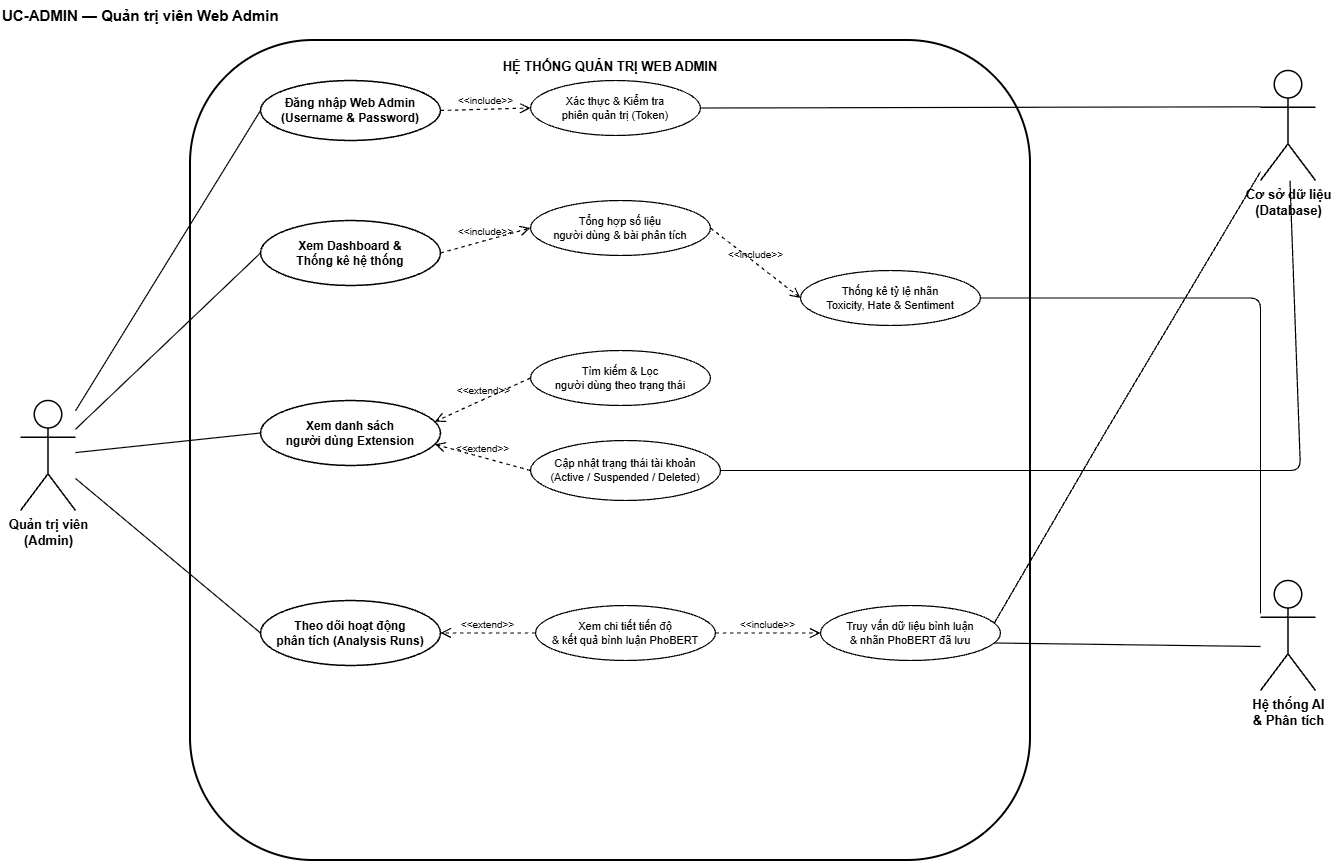

The diagram above was exported from draw.io. Its source (the exported page's mxGraphModel, read from the mxfile embedded in the PNG):
<mxGraphModel dx="1601" dy="903" grid="1" gridSize="10" guides="1" tooltips="1" connect="1" arrows="1" fold="1" page="1" pageScale="1" pageWidth="1350" pageHeight="950" background="#ffffff" math="0" shadow="0">
  <root>
    <mxCell id="0" />
    <mxCell id="1" parent="0" />
    <mxCell id="title_header" parent="1" style="text;html=1;strokeColor=none;fillColor=none;align=left;verticalAlign=middle;whiteSpace=wrap;rounded=0;fontSize=15;fontColor=#000000;" value="&lt;b&gt;UC-ADMIN — Quản trị viên Web Admin&lt;/b&gt;" vertex="1">
      <mxGeometry height="30" width="450" x="30" y="20" as="geometry" />
    </mxCell>
    <mxCell id="boundary" parent="1" style="shape=rect;html=1;whiteSpace=wrap;fillColor=none;strokeColor=#000000;strokeWidth=2;align=center;verticalAlign=top;fontStyle=1;fontSize=13;spacingTop=12;rounded=1;" value="HỆ THỐNG QUẢN TRỊ WEB ADMIN" vertex="1">
      <mxGeometry height="820" width="840" x="220" y="60" as="geometry" />
    </mxCell>
    <mxCell id="actor_admin" parent="1" style="shape=umlActor;verticalLabelPosition=bottom;verticalAlign=top;html=1;outlineConnect=0;fillColor=none;strokeColor=#000000;strokeWidth=1.5;fontSize=13;fontStyle=1;" value="Quản trị viên&#10;(Admin)" vertex="1">
      <mxGeometry height="110" width="55" x="50" y="420" as="geometry" />
    </mxCell>
    <mxCell id="actor_db" parent="1" style="shape=umlActor;verticalLabelPosition=bottom;verticalAlign=top;html=1;outlineConnect=0;fillColor=none;strokeColor=#000000;strokeWidth=1.5;fontSize=13;fontStyle=1;" value="Cơ sở dữ liệu&#10;(Database)" vertex="1">
      <mxGeometry height="110" width="55" x="1290" y="90" as="geometry" />
    </mxCell>
    <mxCell id="actor_ai" parent="1" style="shape=umlActor;verticalLabelPosition=bottom;verticalAlign=top;html=1;outlineConnect=0;fillColor=none;strokeColor=#000000;strokeWidth=1.5;fontSize=13;fontStyle=1;" value="Hệ thống AI&#10;&amp; Phân tích" vertex="1">
      <mxGeometry height="110" width="55" x="1290" y="600" as="geometry" />
    </mxCell>
    <mxCell id="uc_login" parent="1" style="ellipse;whiteSpace=wrap;html=1;fillColor=none;strokeColor=#000000;strokeWidth=1.5;fontSize=12;fontStyle=1;" value="Đăng nhập Web Admin&#10;(Username &amp; Password)" vertex="1">
      <mxGeometry height="60" width="180" x="290" y="100" as="geometry" />
    </mxCell>
    <mxCell id="uc_check_auth" parent="1" style="ellipse;whiteSpace=wrap;html=1;fillColor=none;strokeColor=#000000;strokeWidth=1.2;fontSize=11;" value="Xác thực &amp; Kiểm tra&#10;phiên quản trị (Token)" vertex="1">
      <mxGeometry height="55" width="170" x="560" y="100" as="geometry" />
    </mxCell>
    <mxCell id="uc_dashboard" parent="1" style="ellipse;whiteSpace=wrap;html=1;fillColor=none;strokeColor=#000000;strokeWidth=1.5;fontSize=12;fontStyle=1;" value="Xem Dashboard &amp;&#10;Thống kê hệ thống" vertex="1">
      <mxGeometry height="65" width="180" x="290" y="240" as="geometry" />
    </mxCell>
    <mxCell id="uc_fetch_stats" parent="1" style="ellipse;whiteSpace=wrap;html=1;fillColor=none;strokeColor=#000000;strokeWidth=1.2;fontSize=11;" value="Tổng hợp số liệu&#10;người dùng &amp; bài phân tích" vertex="1">
      <mxGeometry height="55" width="180" x="560" y="220" as="geometry" />
    </mxCell>
    <mxCell id="uc_fetch_ai_rates" parent="1" style="ellipse;whiteSpace=wrap;html=1;fillColor=none;strokeColor=#000000;strokeWidth=1.2;fontSize=11;" value="Thống kê tỷ lệ nhãn&#10;Toxicity, Hate &amp; Sentiment" vertex="1">
      <mxGeometry height="55" width="180" x="830" y="290" as="geometry" />
    </mxCell>
    <mxCell id="uc_view_users" parent="1" style="ellipse;whiteSpace=wrap;html=1;fillColor=none;strokeColor=#000000;strokeWidth=1.5;fontSize=12;fontStyle=1;" value="Xem danh sách&#10;người dùng Extension" vertex="1">
      <mxGeometry height="65" width="180" x="290" y="420" as="geometry" />
    </mxCell>
    <mxCell id="uc_filter_users" parent="1" style="ellipse;whiteSpace=wrap;html=1;fillColor=none;strokeColor=#000000;strokeWidth=1.2;fontSize=11;" value="Tìm kiếm &amp; Lọc&#10;người dùng theo trạng thái" vertex="1">
      <mxGeometry height="55" width="180" x="560" y="370" as="geometry" />
    </mxCell>
    <mxCell id="uc_update_status" parent="1" style="ellipse;whiteSpace=wrap;html=1;fillColor=none;strokeColor=#000000;strokeWidth=1.2;fontSize=11;" value="Cập nhật trạng thái tài khoản&#10;(Active / Suspended / Deleted)" vertex="1">
      <mxGeometry height="60" width="190" x="560" y="460" as="geometry" />
    </mxCell>
    <mxCell id="uc_track_activity" parent="1" style="ellipse;whiteSpace=wrap;html=1;fillColor=none;strokeColor=#000000;strokeWidth=1.5;fontSize=12;fontStyle=1;" value="Theo dõi hoạt động&#10;phân tích (Analysis Runs)" vertex="1">
      <mxGeometry height="65" width="180" x="290" y="620" as="geometry" />
    </mxCell>
    <mxCell id="uc_view_run_detail" parent="1" style="ellipse;whiteSpace=wrap;html=1;fillColor=none;strokeColor=#000000;strokeWidth=1.2;fontSize=11;" value="Xem chi tiết tiến độ&#10;&amp; kết quả bình luận PhoBERT" vertex="1">
      <mxGeometry height="55" width="180" x="565" y="625" as="geometry" />
    </mxCell>
    <mxCell id="uc_query_comments" parent="1" style="ellipse;whiteSpace=wrap;html=1;fillColor=none;strokeColor=#000000;strokeWidth=1.2;fontSize=11;" value="Truy vấn dữ liệu bình luận&#10;&amp; nhãn PhoBERT đã lưu" vertex="1">
      <mxGeometry height="55" width="180" x="850" y="625" as="geometry" />
    </mxCell>
    <mxCell id="line_admin_login" edge="1" parent="1" source="actor_admin" style="edgeStyle=straight;html=1;endArrow=none;strokeColor=#000000;strokeWidth=1.2;entryX=0;entryY=0.5;entryDx=0;entryDy=0;" target="uc_login">
      <mxGeometry relative="1" as="geometry" />
    </mxCell>
    <mxCell id="line_admin_dash" edge="1" parent="1" source="actor_admin" style="edgeStyle=straight;html=1;endArrow=none;strokeColor=#000000;strokeWidth=1.2;entryX=0;entryY=0.5;entryDx=0;entryDy=0;" target="uc_dashboard">
      <mxGeometry relative="1" as="geometry" />
    </mxCell>
    <mxCell id="line_admin_users" edge="1" parent="1" source="actor_admin" style="edgeStyle=straight;html=1;endArrow=none;strokeColor=#000000;strokeWidth=1.2;entryX=0;entryY=0.5;entryDx=0;entryDy=0;" target="uc_view_users">
      <mxGeometry relative="1" as="geometry" />
    </mxCell>
    <mxCell id="line_admin_activity" edge="1" parent="1" source="actor_admin" style="edgeStyle=straight;html=1;endArrow=none;strokeColor=#000000;strokeWidth=1.2;entryX=0;entryY=0.5;entryDx=0;entryDy=0;" target="uc_track_activity">
      <mxGeometry relative="1" as="geometry" />
    </mxCell>
    <mxCell id="rel_login_check" edge="1" parent="1" source="uc_login" style="html=1;verticalAlign=bottom;labelBackgroundColor=none;endArrow=open;endSize=8;dashed=1;strokeColor=#000000;strokeWidth=1.2;fontSize=10;exitX=1;exitY=0.5;exitDx=0;exitDy=0;entryX=0;entryY=0.5;entryDx=0;entryDy=0;" target="uc_check_auth" value="&amp;lt;&amp;lt;include&amp;gt;&amp;gt;">
      <mxGeometry relative="1" as="geometry" />
    </mxCell>
    <mxCell id="rel_dash_stats" edge="1" parent="1" source="uc_dashboard" style="html=1;verticalAlign=bottom;labelBackgroundColor=none;endArrow=open;endSize=8;dashed=1;strokeColor=#000000;strokeWidth=1.2;fontSize=10;exitX=1;exitY=0.5;exitDx=0;entryX=0;entryY=0.5;entryDx=0;entryDy=0;" target="uc_fetch_stats" value="&amp;lt;&amp;lt;include&amp;gt;&amp;gt;">
      <mxGeometry relative="1" as="geometry" />
    </mxCell>
    <mxCell id="rel_stats_ai" edge="1" parent="1" source="uc_fetch_stats" style="html=1;verticalAlign=bottom;labelBackgroundColor=none;endArrow=open;endSize=8;dashed=1;strokeColor=#000000;strokeWidth=1.2;fontSize=10;exitX=1;exitY=0.5;exitDx=0;exitDy=0;entryX=0;entryY=0.5;entryDx=0;entryDy=0;" target="uc_fetch_ai_rates" value="&amp;lt;&amp;lt;include&amp;gt;&amp;gt;">
      <mxGeometry relative="1" as="geometry" />
    </mxCell>
    <mxCell id="rel_user_filter" edge="1" parent="1" source="uc_filter_users" style="html=1;verticalAlign=bottom;labelBackgroundColor=none;endArrow=open;endSize=8;dashed=1;strokeColor=#000000;strokeWidth=1.2;fontSize=10;exitX=0;exitY=0.5;exitDx=0;exitDy=0;entryX=1;entryY=0.3;entryDx=0;entryDy=0;" target="uc_view_users" value="&amp;lt;&amp;lt;extend&amp;gt;&amp;gt;">
      <mxGeometry relative="1" as="geometry" />
    </mxCell>
    <mxCell id="rel_user_status" edge="1" parent="1" source="uc_update_status" style="html=1;verticalAlign=bottom;labelBackgroundColor=none;endArrow=open;endSize=8;dashed=1;strokeColor=#000000;strokeWidth=1.2;fontSize=10;exitX=0;exitY=0.5;exitDx=0;exitDy=0;entryX=1;entryY=0.7;entryDx=0;entryDy=0;" target="uc_view_users" value="&amp;lt;&amp;lt;extend&amp;gt;&amp;gt;">
      <mxGeometry relative="1" as="geometry" />
    </mxCell>
    <mxCell id="rel_activity_detail" edge="1" parent="1" source="uc_view_run_detail" style="html=1;verticalAlign=bottom;labelBackgroundColor=none;endArrow=open;endSize=8;dashed=1;strokeColor=#000000;strokeWidth=1.2;fontSize=10;exitX=0;exitY=0.5;exitDx=0;exitDy=0;entryX=1;entryY=0.5;entryDx=0;entryDy=0;" target="uc_track_activity" value="&amp;lt;&amp;lt;extend&amp;gt;&amp;gt;">
      <mxGeometry relative="1" as="geometry" />
    </mxCell>
    <mxCell id="rel_detail_query" edge="1" parent="1" source="uc_view_run_detail" style="html=1;verticalAlign=bottom;labelBackgroundColor=none;endArrow=open;endSize=8;dashed=1;strokeColor=#000000;strokeWidth=1.2;fontSize=10;exitX=1;exitY=0.5;exitDx=0;exitDy=0;entryX=0;entryY=0.5;entryDx=0;entryDy=0;" target="uc_query_comments" value="&amp;lt;&amp;lt;include&amp;gt;&amp;gt;">
      <mxGeometry relative="1" as="geometry" />
    </mxCell>
    <mxCell id="line_auth_db" edge="1" parent="1" source="uc_check_auth" style="edgeStyle=straight;html=1;endArrow=none;strokeColor=#000000;strokeWidth=1.2;exitX=1;exitY=0.5;exitDx=0;exitDy=0;entryX=0;entryY=0.33;entryDx=0;entryDy=0;" target="actor_db">
      <mxGeometry relative="1" as="geometry" />
    </mxCell>
    <mxCell id="line_status_db" edge="1" parent="1" source="uc_update_status" style="edgeStyle=straight;html=1;endArrow=none;strokeColor=#000000;strokeWidth=1.2;exitX=1;exitY=0.5;exitDx=0;exitDy=0;" target="actor_db">
      <mxGeometry relative="1" x="-0.0025" as="geometry">
        <Array as="points">
          <mxPoint x="1330" y="490" />
        </Array>
      </mxGeometry>
    </mxCell>
    <mxCell id="line_query_db" edge="1" parent="1" source="uc_query_comments" style="edgeStyle=straight;html=1;endArrow=none;strokeColor=#000000;strokeWidth=1.2;exitX=1;exitY=0.3;exitDx=0;exitDy=0;" target="actor_db">
      <mxGeometry relative="1" x="0.023" as="geometry">
        <Array as="points">
          <mxPoint x="1130" y="460" />
        </Array>
      </mxGeometry>
    </mxCell>
    <mxCell id="line_rates_ai" edge="1" parent="1" source="uc_fetch_ai_rates" style="edgeStyle=straight;html=1;endArrow=none;strokeColor=#000000;strokeWidth=1.2;exitX=1;exitY=0.5;exitDx=0;exitDy=0;entryX=0;entryY=0.3;entryDx=0;entryDy=0;" target="actor_ai">
      <mxGeometry relative="1" as="geometry">
        <Array as="points">
          <mxPoint x="1290" y="317.5" />
        </Array>
      </mxGeometry>
    </mxCell>
    <mxCell id="line_comments_ai" edge="1" parent="1" source="uc_query_comments" style="edgeStyle=straight;html=1;endArrow=none;strokeColor=#000000;strokeWidth=1.2;exitX=1;exitY=0.7;exitDx=0;exitDy=0;entryX=0;entryY=0.6;entryDx=0;entryDy=0;" target="actor_ai">
      <mxGeometry relative="1" as="geometry" />
    </mxCell>
  </root>
</mxGraphModel>